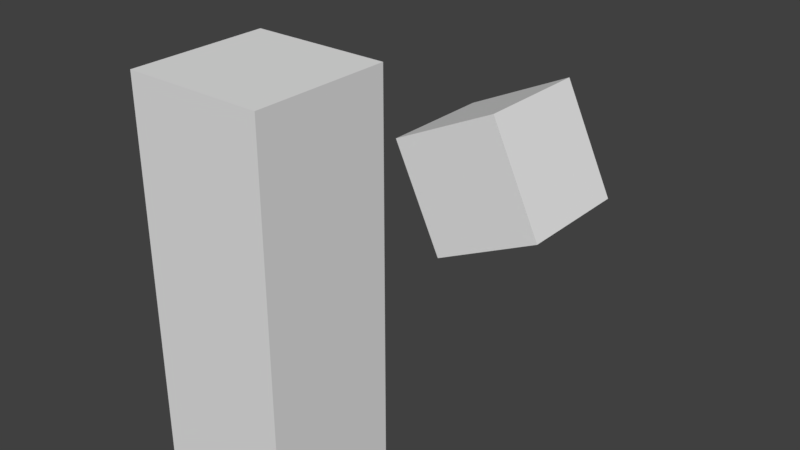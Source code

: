 # Source: myTest.blend  (saved by Blender 2.78.0; exported with 4.5.12 LTS)
import bpy
from mathutils import Matrix  # noqa: F401  (used for matrix-valued properties, if any)

bpy.ops.wm.read_factory_settings(use_empty=True)
scene = bpy.context.scene
scene.name = 'Scene'

# ---- collections
col_collection_1 = bpy.data.collections.new('Collection 1'); scene.collection.children.link(col_collection_1)

# ---- materials (node trees are filled in below, after node groups)
mat_material = bpy.data.materials.new('Material')
mat_material.alpha_threshold = 0.0
mat_material.use_transparent_shadow = False
mat_material.roughness = 0.5
mat_material.line_color = (0.0, 0.0, 0.0, 1.0)

# ---- material node trees

# ---- world
world_world = bpy.data.worlds.new('World'); scene.world = world_world
world_world.color = (0.05088, 0.05088, 0.05088)
world_world.use_sun_shadow = False
world_world.sun_shadow_jitter_overblur = 0.0
world_world.cycles.sampling_method = 'MANUAL'

# ---- meshes
me_cube_001 = bpy.data.meshes.new('Cube.001')
me_cube_001.from_pydata([(1.0, 1.0, -1.0), (1.0, -1.0, -1.0), (-1.0, -1.0, -1.0), (-1.0, 1.0, -1.0), (1.0, 1.0, 1.0), (1.0, -1.0, 1.0), (-1.0, -1.0, 1.0), (-1.0, 1.0, 1.0)], [], [(1, 3, 0), (7, 5, 4), (4, 1, 0), (5, 2, 1), (2, 7, 3), (0, 7, 4), (1, 2, 3), (7, 6, 5), (4, 5, 1), (5, 6, 2), (2, 6, 7), (0, 3, 7)])
me_cube_001.materials.append(mat_material)
me_cube_001.use_remesh_preserve_volume = False
me_cube_001.use_remesh_preserve_attributes = False
me_cube_001.use_mirror_vertex_groups = False
me_cube_001.update()
me_cube = bpy.data.meshes.new('Cube')
me_cube.from_pydata([(1.0, 1.0, -1.0), (1.0, -1.0, -1.0), (-1.0, -1.0, -1.0), (-1.0, 1.0, -1.0), (1.0, 1.0, 1.0), (1.0, -1.0, 1.0), (-1.0, -1.0, 1.0), (-1.0, 1.0, 1.0)], [], [(1, 3, 0), (7, 5, 4), (4, 1, 0), (5, 2, 1), (2, 7, 3), (0, 7, 4), (1, 2, 3), (7, 6, 5), (4, 5, 1), (5, 6, 2), (2, 6, 7), (0, 3, 7)])
me_cube.materials.append(mat_material)
me_cube.use_remesh_preserve_volume = False
me_cube.use_remesh_preserve_attributes = False
me_cube.use_mirror_vertex_groups = False
me_cube.update()

# ---- objects
ob_constraint = bpy.data.objects.new('Constraint', None)
ob_cube_001 = bpy.data.objects.new('Cube.001', me_cube_001)
ob_cube = bpy.data.objects.new('Cube', me_cube)

# ---- transforms, parenting, visibility, modifiers, constraints
ob_constraint.location = (7.947e-08, 2.5, 3.0)
ob_constraint.rotation_mode = 'QUATERNION'
ob_constraint.rotation_quaternion = (0.7071, 0.0, -0.7071, -9.501e-08)
ob_constraint.scale = (2.273, 2.273, 2.273)
ob_constraint.empty_display_type = 'SINGLE_ARROW'
ob_constraint.empty_image_offset = (0.0, 0.0)
ob_constraint.lineart.crease_threshold = 0.0
ob_cube_001.location = (0.0, 5.0, 3.0)
ob_cube_001.rotation_mode = 'QUATERNION'
ob_cube_001.rotation_quaternion = (-0.5345, 0.0, 0.8448, 1.135e-07)
ob_cube_001.lock_rotations_4d = False
ob_cube_001.empty_display_type = 'ARROWS'
ob_cube_001.lineart.crease_threshold = 0.0
ob_cube.location = (0.0, 0.0, 3.0)
ob_cube.rotation_mode = 'QUATERNION'
ob_cube.rotation_quaternion = (1.0, 0.0, 0.0, 0.0)
ob_cube.scale = (1.0, 1.0, 3.0)
ob_cube.lock_rotations_4d = False
ob_cube.empty_display_type = 'ARROWS'
ob_cube.lineart.crease_threshold = 0.0

# ---- collection membership
col_collection_1.objects.link(ob_constraint)
col_collection_1.objects.link(ob_cube_001)
col_collection_1.objects.link(ob_cube)

# ---- scene / render settings (as saved in the file)
scene.frame_start = 1; scene.frame_end = 250; scene.frame_set(1)
scene.render.engine = 'BLENDER_EEVEE_NEXT'
scene.render.resolution_percentage = 50
scene.render.dither_intensity = 0.0
scene.cycles.use_denoising = False
scene.cycles.samples = 128
scene.cycles.sampling_pattern = 'TABULATED_SOBOL'
scene.cycles.light_sampling_threshold = 0.0
scene.cycles.use_adaptive_sampling = False
scene.cycles.use_light_tree = False
scene.cycles.blur_glossy = 0.0
scene.cycles.sample_clamp_indirect = 0.0
scene.view_settings.view_transform = 'Standard'
bpy.context.view_layer.update()

# ---- added for rendering (the .blend has no active camera and no usable light): camera, sun
cam_auto = bpy.data.cameras.new('AutoCamera')
cam_auto.lens = 50.0
cam_auto.sensor_width = 36.0
cam_auto.clip_end = 1000.0
ob_auto_camera = bpy.data.objects.new('AutoCamera', cam_auto)
scene.collection.objects.link(ob_auto_camera)
ob_auto_camera.location = (8.87908, -8.1549, 10.1033)
ob_auto_camera.rotation_euler = (1.09748, -7.21219e-08, 0.694738)
scene.camera = ob_auto_camera
light_auto_sun = bpy.data.lights.new('AutoSun', 'SUN')
light_auto_sun.energy = 3.0
light_auto_sun.angle = 0.0523599
ob_auto_sun = bpy.data.objects.new('AutoSun', light_auto_sun)
scene.collection.objects.link(ob_auto_sun)
ob_auto_sun.rotation_euler = (0.872665, 0.174533, 0.523599)
bpy.context.view_layer.update()
